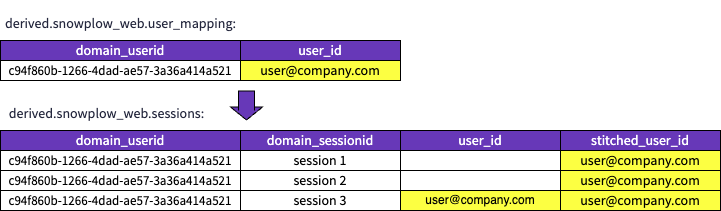

The diagram above was exported from draw.io. Its source (the exported page's mxGraphModel, read from the mxfile embedded in the PNG):
<mxGraphModel dx="1114" dy="854" grid="1" gridSize="10" guides="1" tooltips="1" connect="1" arrows="1" fold="1" page="1" pageScale="1" pageWidth="827" pageHeight="1169" math="0" shadow="0">
  <root>
    <mxCell id="0" />
    <mxCell id="1" parent="0" />
    <mxCell id="G2neo8_Ajy1E4FHhnJCD-3" value="&lt;font style=&quot;font-size: 14px;&quot; face=&quot;Source Sans Pro&quot; color=&quot;#ffffff&quot;&gt;user_id&lt;/font&gt;" style="rounded=0;whiteSpace=wrap;html=1;fillColor=#6738B8;" parent="1" vertex="1">
      <mxGeometry x="254" y="160" width="160" height="20" as="geometry" />
    </mxCell>
    <mxCell id="G2neo8_Ajy1E4FHhnJCD-5" value="&lt;font style=&quot;font-size: 14px;&quot; face=&quot;Source Sans Pro&quot; color=&quot;#ffffff&quot;&gt;domain_userid&lt;/font&gt;" style="rounded=0;whiteSpace=wrap;html=1;fillColor=#6738B8;" parent="1" vertex="1">
      <mxGeometry x="14" y="160" width="240" height="20" as="geometry" />
    </mxCell>
    <mxCell id="G2neo8_Ajy1E4FHhnJCD-7" value="&lt;font style=&quot;font-size: 14px;&quot; face=&quot;Source Sans Pro&quot;&gt;user@company.com&lt;/font&gt;" style="rounded=0;whiteSpace=wrap;html=1;fillColor=#fcff42;strokeColor=#000000;" parent="1" vertex="1">
      <mxGeometry x="254" y="180" width="160" height="20" as="geometry" />
    </mxCell>
    <mxCell id="G2neo8_Ajy1E4FHhnJCD-8" value="&lt;font style=&quot;font-size: 13px;&quot; face=&quot;Source Sans Pro&quot;&gt;c94f860b-1266-4dad-ae57-3a36a414a521&lt;/font&gt;" style="rounded=0;whiteSpace=wrap;html=1;" parent="1" vertex="1">
      <mxGeometry x="14" y="180" width="240" height="20" as="geometry" />
    </mxCell>
    <mxCell id="G2neo8_Ajy1E4FHhnJCD-10" value="&lt;font color=&quot;#24273d&quot; style=&quot;font-weight: normal; font-size: 14px;&quot; face=&quot;Source Sans Pro&quot;&gt;derived.snowplow_web.user_mapping:&lt;/font&gt;" style="text;strokeColor=none;fillColor=none;html=1;fontSize=24;fontStyle=1;verticalAlign=middle;align=center;" parent="1" vertex="1">
      <mxGeometry x="84" y="120" width="100" height="40" as="geometry" />
    </mxCell>
    <mxCell id="G2neo8_Ajy1E4FHhnJCD-13" value="&lt;font style=&quot;font-size: 14px;&quot; face=&quot;Source Sans Pro&quot; color=&quot;#ffffff&quot;&gt;domain_sessionid&lt;/font&gt;" style="rounded=0;whiteSpace=wrap;html=1;fillColor=#6738B8;" parent="1" vertex="1">
      <mxGeometry x="254" y="250" width="160" height="20" as="geometry" />
    </mxCell>
    <mxCell id="G2neo8_Ajy1E4FHhnJCD-14" value="&lt;font style=&quot;font-size: 14px;&quot; face=&quot;Source Sans Pro&quot; color=&quot;#ffffff&quot;&gt;domain_userid&lt;/font&gt;" style="rounded=0;whiteSpace=wrap;html=1;fillColor=#6738B8;" parent="1" vertex="1">
      <mxGeometry x="14" y="250" width="240" height="20" as="geometry" />
    </mxCell>
    <mxCell id="G2neo8_Ajy1E4FHhnJCD-15" value="&lt;font style=&quot;font-size: 14px;&quot; face=&quot;Source Sans Pro&quot;&gt;session 1&lt;/font&gt;" style="rounded=0;whiteSpace=wrap;html=1;fillColor=#FFFFFF;strokeColor=#000000;" parent="1" vertex="1">
      <mxGeometry x="254" y="270" width="160" height="20" as="geometry" />
    </mxCell>
    <mxCell id="G2neo8_Ajy1E4FHhnJCD-16" value="&lt;font style=&quot;font-size: 13px;&quot; face=&quot;Source Sans Pro&quot;&gt;c94f860b-1266-4dad-ae57-3a36a414a521&lt;/font&gt;" style="rounded=0;whiteSpace=wrap;html=1;" parent="1" vertex="1">
      <mxGeometry x="14" y="270" width="240" height="20" as="geometry" />
    </mxCell>
    <mxCell id="G2neo8_Ajy1E4FHhnJCD-17" value="&lt;font color=&quot;#24273d&quot; style=&quot;font-weight: normal; font-size: 14px;&quot; face=&quot;Source Sans Pro&quot;&gt;derived.snowplow_web.sessions:&lt;/font&gt;" style="text;strokeColor=none;fillColor=none;html=1;fontSize=24;fontStyle=1;verticalAlign=middle;align=center;" parent="1" vertex="1">
      <mxGeometry x="70" y="210" width="100" height="40" as="geometry" />
    </mxCell>
    <mxCell id="G2neo8_Ajy1E4FHhnJCD-18" value="&lt;font face=&quot;Source Sans Pro&quot; color=&quot;#ffffff&quot;&gt;&lt;span style=&quot;font-size: 14px;&quot;&gt;user_id&lt;/span&gt;&lt;/font&gt;" style="rounded=0;whiteSpace=wrap;html=1;fillColor=#6738B8;" parent="1" vertex="1">
      <mxGeometry x="414" y="250" width="160" height="20" as="geometry" />
    </mxCell>
    <mxCell id="G2neo8_Ajy1E4FHhnJCD-19" value="" style="rounded=0;whiteSpace=wrap;html=1;fillColor=#FFFFFF;strokeColor=#000000;" parent="1" vertex="1">
      <mxGeometry x="414" y="270" width="160" height="20" as="geometry" />
    </mxCell>
    <mxCell id="G2neo8_Ajy1E4FHhnJCD-20" value="&lt;font face=&quot;Source Sans Pro&quot; color=&quot;#ffffff&quot;&gt;&lt;span style=&quot;font-size: 14px;&quot;&gt;stitched_user_id&lt;/span&gt;&lt;/font&gt;" style="rounded=0;whiteSpace=wrap;html=1;fillColor=#6738B8;" parent="1" vertex="1">
      <mxGeometry x="574" y="250" width="160" height="20" as="geometry" />
    </mxCell>
    <mxCell id="G2neo8_Ajy1E4FHhnJCD-21" value="&lt;font style=&quot;font-size: 14px;&quot; face=&quot;Source Sans Pro&quot;&gt;user@company.com&lt;/font&gt;" style="rounded=0;whiteSpace=wrap;html=1;fillColor=#fcff42;strokeColor=#000000;" parent="1" vertex="1">
      <mxGeometry x="574" y="270" width="160" height="20" as="geometry" />
    </mxCell>
    <mxCell id="G2neo8_Ajy1E4FHhnJCD-23" value="&lt;font style=&quot;font-size: 14px;&quot; face=&quot;Source Sans Pro&quot;&gt;session 2&lt;/font&gt;" style="rounded=0;whiteSpace=wrap;html=1;fillColor=#FFFFFF;strokeColor=#000000;" parent="1" vertex="1">
      <mxGeometry x="254" y="290" width="160" height="20" as="geometry" />
    </mxCell>
    <mxCell id="G2neo8_Ajy1E4FHhnJCD-24" value="&lt;font style=&quot;font-size: 13px;&quot; face=&quot;Source Sans Pro&quot;&gt;c94f860b-1266-4dad-ae57-3a36a414a521&lt;/font&gt;" style="rounded=0;whiteSpace=wrap;html=1;" parent="1" vertex="1">
      <mxGeometry x="14" y="290" width="240" height="20" as="geometry" />
    </mxCell>
    <mxCell id="G2neo8_Ajy1E4FHhnJCD-25" value="" style="rounded=0;whiteSpace=wrap;html=1;fillColor=#FFFFFF;strokeColor=#000000;" parent="1" vertex="1">
      <mxGeometry x="414" y="290" width="160" height="20" as="geometry" />
    </mxCell>
    <mxCell id="G2neo8_Ajy1E4FHhnJCD-26" value="&lt;font style=&quot;font-size: 14px;&quot; face=&quot;Source Sans Pro&quot;&gt;user@company.com&lt;/font&gt;" style="rounded=0;whiteSpace=wrap;html=1;fillColor=#fcff42;strokeColor=#000000;" parent="1" vertex="1">
      <mxGeometry x="574" y="290" width="160" height="20" as="geometry" />
    </mxCell>
    <mxCell id="G2neo8_Ajy1E4FHhnJCD-27" value="&lt;font style=&quot;font-size: 14px;&quot; face=&quot;Source Sans Pro&quot;&gt;session 3&lt;/font&gt;" style="rounded=0;whiteSpace=wrap;html=1;fillColor=#FFFFFF;strokeColor=#000000;" parent="1" vertex="1">
      <mxGeometry x="254" y="310" width="160" height="20" as="geometry" />
    </mxCell>
    <mxCell id="G2neo8_Ajy1E4FHhnJCD-28" value="&lt;font style=&quot;font-size: 13px;&quot; face=&quot;Source Sans Pro&quot;&gt;c94f860b-1266-4dad-ae57-3a36a414a521&lt;/font&gt;" style="rounded=0;whiteSpace=wrap;html=1;" parent="1" vertex="1">
      <mxGeometry x="14" y="310" width="240" height="20" as="geometry" />
    </mxCell>
    <mxCell id="G2neo8_Ajy1E4FHhnJCD-29" value="user@company.com" style="rounded=0;whiteSpace=wrap;html=1;fillColor=#FCFF42;strokeColor=#000000;" parent="1" vertex="1">
      <mxGeometry x="414" y="310" width="160" height="20" as="geometry" />
    </mxCell>
    <mxCell id="G2neo8_Ajy1E4FHhnJCD-30" value="&lt;font style=&quot;font-size: 14px;&quot; face=&quot;Source Sans Pro&quot;&gt;user@company.com&lt;/font&gt;" style="rounded=0;whiteSpace=wrap;html=1;fillColor=#FCFF42;strokeColor=#000000;" parent="1" vertex="1">
      <mxGeometry x="574" y="310" width="160" height="20" as="geometry" />
    </mxCell>
    <mxCell id="G2neo8_Ajy1E4FHhnJCD-31" value="" style="shape=flexArrow;endArrow=classic;html=1;rounded=0;width=16;endSize=4;fillColor=#6738B8;endWidth=15;" parent="1" edge="1">
      <mxGeometry width="50" height="50" relative="1" as="geometry">
        <mxPoint x="260" y="210" as="sourcePoint" />
        <mxPoint x="260" y="240" as="targetPoint" />
        <Array as="points">
          <mxPoint x="260" y="230" />
        </Array>
      </mxGeometry>
    </mxCell>
  </root>
</mxGraphModel>